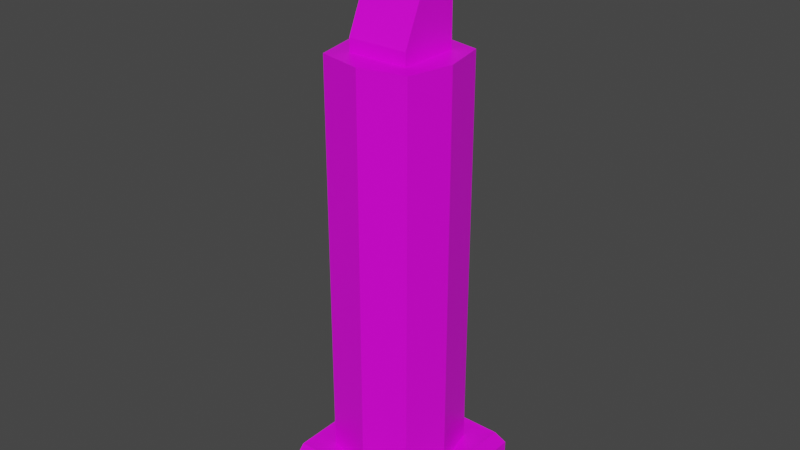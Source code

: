 # Source: lipstick.blend  (saved by Blender 2.80.75; exported with 4.5.12 LTS)
import bpy
from mathutils import Matrix  # noqa: F401  (used for matrix-valued properties, if any)

bpy.ops.wm.read_factory_settings(use_empty=True)
scene = bpy.context.scene
scene.name = 'Scene'

# ---- collections
col_collection = bpy.data.collections.new('Collection'); scene.collection.children.link(col_collection)

# ---- images (referenced by path relative to the original .blend; pixels are not part of the script)
import os
ASSET_DIR = os.environ.get("B2B_ASSET_DIR", "")  # directory of the original .blend (textures are referenced by path, not embedded)
HERE = os.path.dirname(os.path.abspath(__file__))  # packed textures are extracted next to this script under _unpacked/

def load_image(name, relpath, width, height, colorspace="sRGB"):
    """Load a texture the original file referenced (path relative to the .blend, or extracted next to this script)."""
    p = next((c for c in (os.path.join(HERE, relpath), os.path.join(ASSET_DIR, relpath)) if relpath and os.path.exists(c)), "")
    if p:
        img = bpy.data.images.load(p, check_existing=True)
        img.name = name
    else:  # same state as the original file: an image datablock whose file is absent (Cycles renders it pink)
        img = bpy.data.images.new(name, width, height)
        img.source = "FILE"
        img.filepath = "//" + (relpath or name)
    img.colorspace_settings.name = colorspace
    return img
img_lipstick_texture_png = load_image('lipstick_texture.png', 'lipstick_texture.png', 1024, 1024, 'sRGB')

# ---- materials (node trees are filled in below, after node groups)
mat_material = bpy.data.materials.new('Material')
mat_material.alpha_threshold = 0.0
mat_material.use_transparent_shadow = False
mat_material.line_color = (0.0, 0.0, 0.0, 1.0)

# ---- material node trees
mat_material.use_nodes = True; mat_material.node_tree.nodes.clear()
_N = mat_material.node_tree.nodes; _L = mat_material.node_tree.links
n0 = _N.new('ShaderNodeOutputMaterial'); n0.name = 'Material Output'; n0.location = (300, 300)
n1 = _N.new('ShaderNodeBsdfPrincipled'); n1.name = 'Principled BSDF'; n1.location = (10, 300)
n1.distribution = 'GGX'
n1.subsurface_method = 'BURLEY'
n1.inputs[2].default_value = 0.4
n1.inputs[3].default_value = 1.45
n1.inputs[27].default_value = (0.0, 0.0, 0.0, 1.0)
n1.inputs[28].default_value = 1.0
n2 = _N.new('ShaderNodeTexImage'); n2.name = 'Image Texture'; n2.location = (-286, 134)
n2.image = img_lipstick_texture_png
_L.new(n1.outputs[0], n0.inputs[0])
_L.new(n2.outputs[0], n1.inputs[0])
n0.is_active_output = True

# ---- world
world_world = bpy.data.worlds.new('World'); scene.world = world_world
world_world.use_nodes = True; world_world.node_tree.nodes.clear()
_N = world_world.node_tree.nodes; _L = world_world.node_tree.links
n0 = _N.new('ShaderNodeOutputWorld'); n0.name = 'World Output'; n0.location = (300, 300)
n1 = _N.new('ShaderNodeBackground'); n1.name = 'Background'; n1.location = (10, 300)
n1.inputs[0].default_value = (0.05088, 0.05088, 0.05088, 1.0)
_L.new(n1.outputs[0], n0.inputs[0])
n0.is_active_output = True
world_world.color = (0.05088, 0.05088, 0.05088)
world_world.use_sun_shadow = False
world_world.sun_shadow_jitter_overblur = 0.0

# ---- meshes
me_cube = bpy.data.meshes.new('Cube')
me_cube.from_pydata([(0.9, 0.9, 1.0), (0.9, -0.9, 1.0), (-0.9, 0.9, 1.0), (-0.9, -0.9, 1.0), (1.5, 1.5, -0.795), (1.5, -1.5, -0.795), (-1.5, 1.5, -0.795), (-1.5, -1.5, -0.795), (0.6, 0.62, 1.0), (0.6, -0.58, 1.0), (-0.6, 0.62, 1.0), (-0.6, -0.58, 1.0), (0.6, 0.62, 1.5), (-0.6, 0.62, 1.5), (0.6, 0.42, 1.5), (-0.6, 0.42, 1.5), (0.6, -0.58, 1.05), (-0.6, -0.58, 1.05), (1.5, 1.5, -0.6461), (1.349, 1.349, -0.595), (1.349, -1.349, -0.595), (1.5, -1.5, -0.6461), (-1.4, 1.5, -0.6461), (-1.349, 1.349, -0.595), (-1.349, -1.349, -0.595), (-1.4, -1.5, -0.6461), (0.9, -0.9, -0.6), (0.9, 0.9, -0.6), (-0.9, 0.9, -0.6), (-0.9, -0.9, -0.6), (0.0, 1.1, 1.0), (0.0, 1.1, -0.6), (-1.1, 0.0, 1.0), (-1.1, 0.0, -0.6), (0.0, -1.1, 1.0), (0.0, -1.1, -0.6), (1.1, 0.0, 1.0), (1.1, 0.0, -0.6)], [], [(3, 34, 1, 9, 11), (5, 21, 25, 7), (4, 18, 21, 5), (23, 28, 31, 27, 19), (7, 25, 22, 6), (8, 10, 11, 9), (2, 32, 3, 11, 10), (1, 36, 0, 8, 9), (0, 30, 2, 10, 8), (8, 10, 13, 12), (11, 9, 16, 17), (16, 14, 15, 17), (13, 15, 14, 12), (8, 12, 14, 16, 9), (11, 17, 15, 13, 10), (23, 22, 25, 24), (19, 18, 22, 23), (24, 25, 21, 20), (20, 21, 18, 19), (6, 22, 18, 4), (24, 29, 33, 28, 23), (26, 35, 29, 24, 20), (19, 27, 37, 26, 20), (36, 1, 26, 37), (34, 35, 26, 1), (32, 2, 28, 33), (30, 0, 27, 31), (2, 30, 31, 28), (3, 32, 33, 29), (3, 29, 35, 34), (0, 36, 37, 27), (6, 4, 5, 7)])
_uv = me_cube.uv_layers.new(name='UVMap')
_uv.uv.foreach_set('vector', [0.06239, 0.7798, 0.0, 0.6533, 8.19e-05, 0.5136, 0.06045, 0.5475, 0.102, 0.7249, 0.9682, 0.0, 0.992, 0.0, 0.992, 0.4393, 0.9682, 0.4545, 0.9682, 0.4545, 0.9443, 0.4545, 0.9443, 0.0, 0.9682, 0.0, 0.9363, 0.02295, 0.8645, 0.0909, 0.7204, 0.06052, 0.5764, 0.09071, 0.5046, 0.02266, 0.3756, 0.909, 0.3518, 0.909, 0.3518, 0.4545, 0.3756, 0.4545, 0.2479, 0.5081, 0.2894, 0.6855, 0.102, 0.7249, 0.06045, 0.5475, 0.3435, 0.7207, 0.2099, 0.7798, 0.06239, 0.7798, 0.102, 0.7249, 0.2894, 0.6855, 8.19e-05, 0.5136, 0.1337, 0.4545, 0.2812, 0.4545, 0.2479, 0.5081, 0.06045, 0.5475, 0.2812, 0.4545, 0.3436, 0.581, 0.3435, 0.7207, 0.2894, 0.6855, 0.2479, 0.5081, 0.4557, 0.6363, 0.4557, 0.8181, 0.3756, 0.8181, 0.3756, 0.6363, 0.992, 0.1818, 0.992, 9.03e-09, 1.0, 0.0, 1.0, 0.1818, 0.0, 0.9636, 0.001564, 0.8101, 0.1936, 0.8101, 0.192, 0.9636, 0.1936, 0.7798, 0.1936, 0.8101, 0.001564, 0.8101, 0.001542, 0.7798, 0.4557, 0.6363, 0.3756, 0.6363, 0.3756, 0.606, 0.4477, 0.4545, 0.4557, 0.4545, 0.2736, 0.9616, 0.2656, 0.9616, 0.1936, 0.8101, 0.1936, 0.7798, 0.2736, 0.7798, 0.3436, 0.4774, 0.3518, 0.4545, 0.3518, 0.909, 0.3436, 0.8861, 0.5046, 0.02266, 0.4802, 0.0, 0.9443, 0.0003049, 0.9363, 0.02295, 0.9363, 0.4315, 0.9443, 0.4546, 0.4802, 0.4543, 0.5046, 0.4312, 0.5046, 0.4312, 0.4802, 0.4543, 0.4802, 0.0, 0.5046, 0.02266, 0.4795, 0.909, 0.4557, 0.8938, 0.4557, 0.4545, 0.4795, 0.4545, 0.9363, 0.4315, 0.8645, 0.3635, 0.8965, 0.2272, 0.8645, 0.0909, 0.9363, 0.02295, 0.5764, 0.3633, 0.7204, 0.3937, 0.8645, 0.3635, 0.9363, 0.4315, 0.5046, 0.4312, 0.5046, 0.02266, 0.5764, 0.09071, 0.5444, 0.227, 0.5764, 0.3633, 0.5046, 0.4312, 0.4802, 0.591, 0.4802, 0.4546, 0.7363, 0.4546, 0.7363, 0.591, 0.9925, 0.591, 0.7363, 0.591, 0.7363, 0.4546, 0.9925, 0.4546, 0.7363, 0.8637, 0.7363, 0.7273, 0.9925, 0.7273, 0.9925, 0.8637, 0.4802, 0.8637, 0.4802, 0.7273, 0.7363, 0.7273, 0.7363, 0.8637, 0.4802, 1.0, 0.4802, 0.8637, 0.7363, 0.8637, 0.7363, 1.0, 0.7363, 1.0, 0.7363, 0.8637, 0.9925, 0.8637, 0.9925, 1.0, 0.9925, 0.7273, 0.7363, 0.7273, 0.7363, 0.591, 0.9925, 0.591, 0.4802, 0.7273, 0.4802, 0.591, 0.7363, 0.591, 0.7363, 0.7273, 1.145e-07, 0.4545, 0.0, 7.224e-08, 0.4802, 0.0, 0.4802, 0.4545])
me_cube.materials.append(mat_material)
me_cube.use_remesh_preserve_volume = False
me_cube.use_remesh_preserve_attributes = False
me_cube.use_mirror_vertex_groups = False
me_cube.update()

# ---- objects
ob_cube = bpy.data.objects.new('Cube', me_cube)

# ---- transforms, parenting, visibility, modifiers, constraints
ob_cube.location = (0.0, 0.0, 0.0)
ob_cube.scale = (0.02, 0.02, 0.1)
ob_cube.lock_rotations_4d = False
ob_cube.empty_display_type = 'ARROWS'
ob_cube.lineart.crease_threshold = 0.0

# ---- collection membership
col_collection.objects.link(ob_cube)

# ---- scene / render settings (as saved in the file)
scene.frame_start = 1; scene.frame_end = 250; scene.frame_set(1)
scene.render.engine = 'BLENDER_EEVEE_NEXT'
scene.cycles.use_denoising = False
scene.cycles.samples = 128
scene.cycles.sampling_pattern = 'TABULATED_SOBOL'
scene.cycles.use_adaptive_sampling = False
scene.cycles.use_light_tree = False
scene.view_settings.view_transform = 'Filmic'
bpy.context.view_layer.update()

# ---- added for rendering (the .blend has no active camera and no usable light): camera, sun
cam_auto = bpy.data.cameras.new('AutoCamera')
cam_auto.lens = 50.0
cam_auto.sensor_width = 36.0
cam_auto.clip_end = 1000.0
ob_auto_camera = bpy.data.objects.new('AutoCamera', cam_auto)
scene.collection.objects.link(ob_auto_camera)
ob_auto_camera.location = (0.226389, -0.271667, 0.21636)
ob_auto_camera.rotation_euler = (1.09748, -7.21219e-08, 0.694738)
scene.camera = ob_auto_camera
light_auto_sun = bpy.data.lights.new('AutoSun', 'SUN')
light_auto_sun.energy = 3.0
light_auto_sun.angle = 0.0523599
ob_auto_sun = bpy.data.objects.new('AutoSun', light_auto_sun)
scene.collection.objects.link(ob_auto_sun)
ob_auto_sun.rotation_euler = (0.872665, 0.174533, 0.523599)
bpy.context.view_layer.update()
